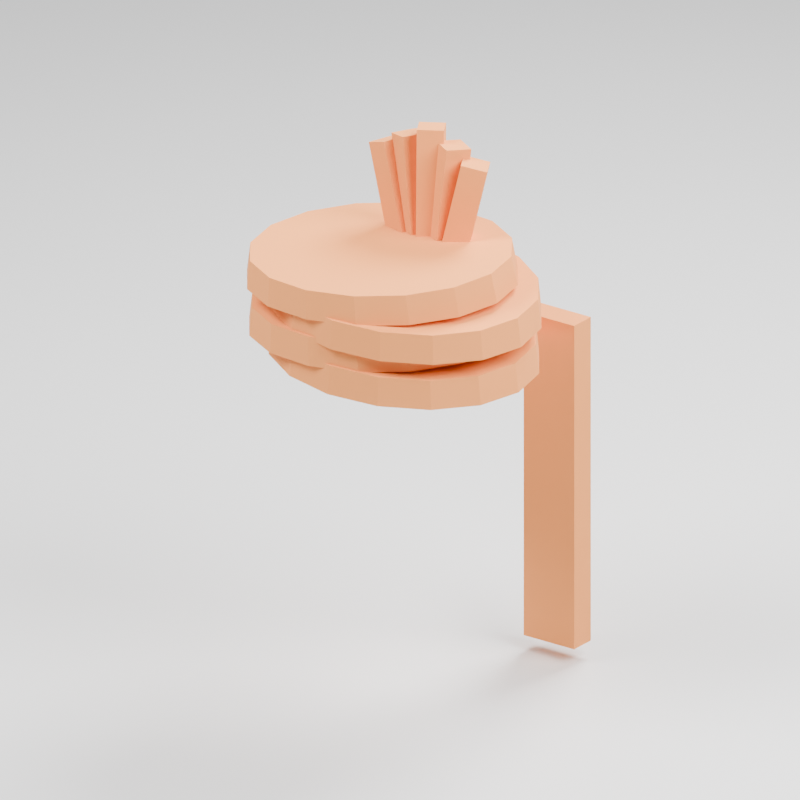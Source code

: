 # Source: model.blend  (saved by Blender 5.3.31; exported with 4.5.12 LTS)
import bpy
from mathutils import Matrix  # noqa: F401  (used for matrix-valued properties, if any)

bpy.ops.wm.read_factory_settings(use_empty=True)
scene = bpy.context.scene
scene.name = 'Scene'

# ---- materials (node trees are filled in below, after node groups)
mat_pheta = bpy.data.materials.new('pheta')
mat_pheta.diffuse_color = (0.88, 0.31, 0.08, 1.0)
mat_presentation_ground = bpy.data.materials.new('presentation_ground')
mat_presentation_ground.diffuse_color = (0.16, 0.18, 0.2, 1.0)

# ---- material node trees
mat_pheta.use_nodes = True; mat_pheta.node_tree.nodes.clear()
_N = mat_pheta.node_tree.nodes; _L = mat_pheta.node_tree.links
n0 = _N.new('ShaderNodeBsdfPrincipled'); n0.name = 'Principled BSDF'; n0.location = (-200, 100)
n0.inputs[0].default_value = (0.88, 0.31, 0.08, 1.0)
n0.inputs[2].default_value = 0.85
n0.inputs[10].default_value = 0.005
n1 = _N.new('ShaderNodeOutputMaterial'); n1.name = 'Material Output'; n1.location = (200, 100)
_L.new(n0.outputs[0], n1.inputs[0])
n1.is_active_output = True
mat_presentation_ground.use_nodes = True; mat_presentation_ground.node_tree.nodes.clear()
_N = mat_presentation_ground.node_tree.nodes; _L = mat_presentation_ground.node_tree.links
n0 = _N.new('ShaderNodeBsdfPrincipled'); n0.name = 'Principled BSDF'; n0.location = (-200, 100)
n0.inputs[10].default_value = 0.005
n1 = _N.new('ShaderNodeOutputMaterial'); n1.name = 'Material Output'; n1.location = (200, 100)
_L.new(n0.outputs[0], n1.inputs[0])
n1.is_active_output = True

# ---- world
world_review_studio = bpy.data.worlds.new('Review studio'); scene.world = world_review_studio
world_review_studio.use_nodes = True; world_review_studio.node_tree.nodes.clear()
_N = world_review_studio.node_tree.nodes; _L = world_review_studio.node_tree.links
n0 = _N.new('ShaderNodeBackground'); n0.name = 'Background'; n0.location = (-200, 100)
n0.inputs[0].default_value = (0.15, 0.18, 0.22, 1.0)
n0.inputs[1].default_value = 0.35
n1 = _N.new('ShaderNodeOutputWorld'); n1.name = 'World Output'; n1.location = (200, 100)
_L.new(n0.outputs[0], n1.inputs[0])
n1.is_active_output = True

# ---- cameras
cam_camera = bpy.data.cameras.new('Camera')
cam_camera.type = 'ORTHO'
cam_camera.ortho_scale = 0.705

# ---- lights
light_area = bpy.data.lights.new('Area', 'AREA')
light_area.energy = 236.4
light_area.shape = 'DISK'
light_area.size = 1.0
light_area.size_y = 1.0
light_area_001 = bpy.data.lights.new('Area.001', 'AREA')
light_area_001.energy = 153.7
light_area_001.shape = 'DISK'
light_area_001.size = 1.0
light_area_001.size_y = 1.0
light_area_002 = bpy.data.lights.new('Area.002', 'AREA')
light_area_002.energy = 200.9
light_area_002.shape = 'DISK'
light_area_002.size = 0.75
light_area_002.size_y = 1.0

# ---- meshes
me_pheta_fold_00 = bpy.data.meshes.new('pheta_fold_00')
me_pheta_fold_00.from_pydata([(0.125, 0.0, 0.18), (0.1155, 0.04401, 0.18), (0.08839, 0.08132, 0.18), (0.04784, 0.1062, 0.18), (7.654e-18, 0.115, 0.18), (-0.04784, 0.1062, 0.18), (-0.08839, 0.08132, 0.18), (-0.1155, 0.04401, 0.18), (-0.125, 1.408e-17, 0.18), (-0.1155, -0.04401, 0.18), (-0.08839, -0.08132, 0.18), (-0.04784, -0.1062, 0.18), (-2.296e-17, -0.115, 0.18), (0.04784, -0.1062, 0.18), (0.08839, -0.08132, 0.18), (0.1155, -0.04401, 0.18), (0.12, 0.0, 0.207), (0.1109, 0.04324, 0.207), (0.08485, 0.0799, 0.207), (0.04592, 0.1044, 0.207), (7.348e-18, 0.113, 0.207), (-0.04592, 0.1044, 0.207), (-0.08485, 0.0799, 0.207), (-0.1109, 0.04324, 0.207), (-0.12, 1.384e-17, 0.207), (-0.1109, -0.04324, 0.207), (-0.08485, -0.0799, 0.207), (-0.04592, -0.1044, 0.207), (-2.204e-17, -0.113, 0.207), (0.04592, -0.1044, 0.207), (0.08485, -0.0799, 0.207), (0.1109, -0.04324, 0.207)], [], [(0, 1, 17, 16), (1, 2, 18, 17), (2, 3, 19, 18), (3, 4, 20, 19), (4, 5, 21, 20), (5, 6, 22, 21), (6, 7, 23, 22), (7, 8, 24, 23), (8, 9, 25, 24), (9, 10, 26, 25), (10, 11, 27, 26), (11, 12, 28, 27), (12, 13, 29, 28), (13, 14, 30, 29), (14, 15, 31, 30), (15, 0, 16, 31), (15, 14, 13, 12, 11, 10, 9, 8, 7, 6, 5, 4, 3, 2, 1, 0), (16, 17, 18, 19, 20, 21, 22, 23, 24, 25, 26, 27, 28, 29, 30, 31)])
me_pheta_fold_00.materials.append(mat_pheta)
me_pheta_fold_00.update()
me_pheta_fold_01 = bpy.data.meshes.new('pheta_fold_01')
me_pheta_fold_01.from_pydata([(0.125, 0.0, 0.202), (0.1155, 0.04401, 0.202), (0.08839, 0.08132, 0.202), (0.04784, 0.1062, 0.202), (7.654e-18, 0.115, 0.202), (-0.04784, 0.1062, 0.202), (-0.08839, 0.08132, 0.202), (-0.1155, 0.04401, 0.202), (-0.125, 1.408e-17, 0.202), (-0.1155, -0.04401, 0.202), (-0.08839, -0.08132, 0.202), (-0.04784, -0.1062, 0.202), (-2.296e-17, -0.115, 0.202), (0.04784, -0.1062, 0.202), (0.08839, -0.08132, 0.202), (0.1155, -0.04401, 0.202), (0.12, 0.0, 0.229), (0.1109, 0.04324, 0.229), (0.08485, 0.0799, 0.229), (0.04592, 0.1044, 0.229), (7.348e-18, 0.113, 0.229), (-0.04592, 0.1044, 0.229), (-0.08485, 0.0799, 0.229), (-0.1109, 0.04324, 0.229), (-0.12, 1.384e-17, 0.229), (-0.1109, -0.04324, 0.229), (-0.08485, -0.0799, 0.229), (-0.04592, -0.1044, 0.229), (-2.204e-17, -0.113, 0.229), (0.04592, -0.1044, 0.229), (0.08485, -0.0799, 0.229), (0.1109, -0.04324, 0.229)], [], [(0, 1, 17, 16), (1, 2, 18, 17), (2, 3, 19, 18), (3, 4, 20, 19), (4, 5, 21, 20), (5, 6, 22, 21), (6, 7, 23, 22), (7, 8, 24, 23), (8, 9, 25, 24), (9, 10, 26, 25), (10, 11, 27, 26), (11, 12, 28, 27), (12, 13, 29, 28), (13, 14, 30, 29), (14, 15, 31, 30), (15, 0, 16, 31), (15, 14, 13, 12, 11, 10, 9, 8, 7, 6, 5, 4, 3, 2, 1, 0), (16, 17, 18, 19, 20, 21, 22, 23, 24, 25, 26, 27, 28, 29, 30, 31)])
me_pheta_fold_01.materials.append(mat_pheta)
me_pheta_fold_01.update()
me_pheta_fold_02 = bpy.data.meshes.new('pheta_fold_02')
me_pheta_fold_02.from_pydata([(0.125, 0.0, 0.224), (0.1155, 0.04401, 0.224), (0.08839, 0.08132, 0.224), (0.04784, 0.1062, 0.224), (7.654e-18, 0.115, 0.224), (-0.04784, 0.1062, 0.224), (-0.08839, 0.08132, 0.224), (-0.1155, 0.04401, 0.224), (-0.125, 1.408e-17, 0.224), (-0.1155, -0.04401, 0.224), (-0.08839, -0.08132, 0.224), (-0.04784, -0.1062, 0.224), (-2.296e-17, -0.115, 0.224), (0.04784, -0.1062, 0.224), (0.08839, -0.08132, 0.224), (0.1155, -0.04401, 0.224), (0.12, 0.0, 0.251), (0.1109, 0.04324, 0.251), (0.08485, 0.0799, 0.251), (0.04592, 0.1044, 0.251), (7.348e-18, 0.113, 0.251), (-0.04592, 0.1044, 0.251), (-0.08485, 0.0799, 0.251), (-0.1109, 0.04324, 0.251), (-0.12, 1.384e-17, 0.251), (-0.1109, -0.04324, 0.251), (-0.08485, -0.0799, 0.251), (-0.04592, -0.1044, 0.251), (-2.204e-17, -0.113, 0.251), (0.04592, -0.1044, 0.251), (0.08485, -0.0799, 0.251), (0.1109, -0.04324, 0.251)], [], [(0, 1, 17, 16), (1, 2, 18, 17), (2, 3, 19, 18), (3, 4, 20, 19), (4, 5, 21, 20), (5, 6, 22, 21), (6, 7, 23, 22), (7, 8, 24, 23), (8, 9, 25, 24), (9, 10, 26, 25), (10, 11, 27, 26), (11, 12, 28, 27), (12, 13, 29, 28), (13, 14, 30, 29), (14, 15, 31, 30), (15, 0, 16, 31), (15, 14, 13, 12, 11, 10, 9, 8, 7, 6, 5, 4, 3, 2, 1, 0), (16, 17, 18, 19, 20, 21, 22, 23, 24, 25, 26, 27, 28, 29, 30, 31)])
me_pheta_fold_02.materials.append(mat_pheta)
me_pheta_fold_02.update()
me_pheta_fold_03 = bpy.data.meshes.new('pheta_fold_03')
me_pheta_fold_03.from_pydata([(0.125, 0.0, 0.246), (0.1155, 0.04401, 0.246), (0.08839, 0.08132, 0.246), (0.04784, 0.1062, 0.246), (7.654e-18, 0.115, 0.246), (-0.04784, 0.1062, 0.246), (-0.08839, 0.08132, 0.246), (-0.1155, 0.04401, 0.246), (-0.125, 1.408e-17, 0.246), (-0.1155, -0.04401, 0.246), (-0.08839, -0.08132, 0.246), (-0.04784, -0.1062, 0.246), (-2.296e-17, -0.115, 0.246), (0.04784, -0.1062, 0.246), (0.08839, -0.08132, 0.246), (0.1155, -0.04401, 0.246), (0.12, 0.0, 0.273), (0.1109, 0.04324, 0.273), (0.08485, 0.0799, 0.273), (0.04592, 0.1044, 0.273), (7.348e-18, 0.113, 0.273), (-0.04592, 0.1044, 0.273), (-0.08485, 0.0799, 0.273), (-0.1109, 0.04324, 0.273), (-0.12, 1.384e-17, 0.273), (-0.1109, -0.04324, 0.273), (-0.08485, -0.0799, 0.273), (-0.04592, -0.1044, 0.273), (-2.204e-17, -0.113, 0.273), (0.04592, -0.1044, 0.273), (0.08485, -0.0799, 0.273), (0.1109, -0.04324, 0.273)], [], [(0, 1, 17, 16), (1, 2, 18, 17), (2, 3, 19, 18), (3, 4, 20, 19), (4, 5, 21, 20), (5, 6, 22, 21), (6, 7, 23, 22), (7, 8, 24, 23), (8, 9, 25, 24), (9, 10, 26, 25), (10, 11, 27, 26), (11, 12, 28, 27), (12, 13, 29, 28), (13, 14, 30, 29), (14, 15, 31, 30), (15, 0, 16, 31), (15, 14, 13, 12, 11, 10, 9, 8, 7, 6, 5, 4, 3, 2, 1, 0), (16, 17, 18, 19, 20, 21, 22, 23, 24, 25, 26, 27, 28, 29, 30, 31)])
me_pheta_fold_03.materials.append(mat_pheta)
me_pheta_fold_03.update()
me_cube = bpy.data.meshes.new('Cube')
me_cube.from_pydata([(-0.012, -0.012, -0.04817), (-0.012, -0.012, 0.04817), (-0.012, 0.012, -0.04817), (-0.012, 0.012, 0.04817), (0.012, -0.012, -0.04817), (0.012, -0.012, 0.04817), (0.012, 0.012, -0.04817), (0.012, 0.012, 0.04817)], [], [(0, 1, 3, 2), (2, 3, 7, 6), (6, 7, 5, 4), (4, 5, 1, 0), (2, 6, 4, 0), (7, 3, 1, 5)])
_uv = me_cube.uv_layers.new(name='UVMap')
_uv.uv.foreach_set('vector', [0.375, 0.0, 0.625, 0.0, 0.625, 0.25, 0.375, 0.25, 0.375, 0.25, 0.625, 0.25, 0.625, 0.5, 0.375, 0.5, 0.375, 0.5, 0.625, 0.5, 0.625, 0.75, 0.375, 0.75, 0.375, 0.75, 0.625, 0.75, 0.625, 1.0, 0.375, 1.0, 0.125, 0.5, 0.375, 0.5, 0.375, 0.75, 0.125, 0.75, 0.625, 0.5, 0.875, 0.5, 0.875, 0.75, 0.625, 0.75])
me_cube.materials.append(mat_pheta)
me_cube.update()
me_cube_001 = bpy.data.meshes.new('Cube.001')
me_cube_001.from_pydata([(-0.012, -0.012, -0.05252), (-0.012, -0.012, 0.05252), (-0.012, 0.012, -0.05252), (-0.012, 0.012, 0.05252), (0.012, -0.012, -0.05252), (0.012, -0.012, 0.05252), (0.012, 0.012, -0.05252), (0.012, 0.012, 0.05252)], [], [(0, 1, 3, 2), (2, 3, 7, 6), (6, 7, 5, 4), (4, 5, 1, 0), (2, 6, 4, 0), (7, 3, 1, 5)])
_uv = me_cube_001.uv_layers.new(name='UVMap')
_uv.uv.foreach_set('vector', [0.375, 0.0, 0.625, 0.0, 0.625, 0.25, 0.375, 0.25, 0.375, 0.25, 0.625, 0.25, 0.625, 0.5, 0.375, 0.5, 0.375, 0.5, 0.625, 0.5, 0.625, 0.75, 0.375, 0.75, 0.375, 0.75, 0.625, 0.75, 0.625, 1.0, 0.375, 1.0, 0.125, 0.5, 0.375, 0.5, 0.375, 0.75, 0.125, 0.75, 0.625, 0.5, 0.875, 0.5, 0.875, 0.75, 0.625, 0.75])
me_cube_001.materials.append(mat_pheta)
me_cube_001.update()
me_cube_002 = bpy.data.meshes.new('Cube.002')
me_cube_002.from_pydata([(-0.012, -0.012, -0.05779), (-0.012, -0.012, 0.05779), (-0.012, 0.012, -0.05779), (-0.012, 0.012, 0.05779), (0.012, -0.012, -0.05779), (0.012, -0.012, 0.05779), (0.012, 0.012, -0.05779), (0.012, 0.012, 0.05779)], [], [(0, 1, 3, 2), (2, 3, 7, 6), (6, 7, 5, 4), (4, 5, 1, 0), (2, 6, 4, 0), (7, 3, 1, 5)])
_uv = me_cube_002.uv_layers.new(name='UVMap')
_uv.uv.foreach_set('vector', [0.375, 0.0, 0.625, 0.0, 0.625, 0.25, 0.375, 0.25, 0.375, 0.25, 0.625, 0.25, 0.625, 0.5, 0.375, 0.5, 0.375, 0.5, 0.625, 0.5, 0.625, 0.75, 0.375, 0.75, 0.375, 0.75, 0.625, 0.75, 0.625, 1.0, 0.375, 1.0, 0.125, 0.5, 0.375, 0.5, 0.375, 0.75, 0.125, 0.75, 0.625, 0.5, 0.875, 0.5, 0.875, 0.75, 0.625, 0.75])
me_cube_002.materials.append(mat_pheta)
me_cube_002.update()
me_cube_003 = bpy.data.meshes.new('Cube.003')
me_cube_003.from_pydata([(-0.012, -0.012, -0.05183), (-0.012, -0.012, 0.05183), (-0.012, 0.012, -0.05183), (-0.012, 0.012, 0.05183), (0.012, -0.012, -0.05183), (0.012, -0.012, 0.05183), (0.012, 0.012, -0.05183), (0.012, 0.012, 0.05183)], [], [(0, 1, 3, 2), (2, 3, 7, 6), (6, 7, 5, 4), (4, 5, 1, 0), (2, 6, 4, 0), (7, 3, 1, 5)])
_uv = me_cube_003.uv_layers.new(name='UVMap')
_uv.uv.foreach_set('vector', [0.375, 0.0, 0.625, 0.0, 0.625, 0.25, 0.375, 0.25, 0.375, 0.25, 0.625, 0.25, 0.625, 0.5, 0.375, 0.5, 0.375, 0.5, 0.625, 0.5, 0.625, 0.75, 0.375, 0.75, 0.375, 0.75, 0.625, 0.75, 0.625, 1.0, 0.375, 1.0, 0.125, 0.5, 0.375, 0.5, 0.375, 0.75, 0.125, 0.75, 0.625, 0.5, 0.875, 0.5, 0.875, 0.75, 0.625, 0.75])
me_cube_003.materials.append(mat_pheta)
me_cube_003.update()
me_cube_004 = bpy.data.meshes.new('Cube.004')
me_cube_004.from_pydata([(-0.012, -0.012, -0.04665), (-0.012, -0.012, 0.04665), (-0.012, 0.012, -0.04665), (-0.012, 0.012, 0.04665), (0.012, -0.012, -0.04665), (0.012, -0.012, 0.04665), (0.012, 0.012, -0.04665), (0.012, 0.012, 0.04665)], [], [(0, 1, 3, 2), (2, 3, 7, 6), (6, 7, 5, 4), (4, 5, 1, 0), (2, 6, 4, 0), (7, 3, 1, 5)])
_uv = me_cube_004.uv_layers.new(name='UVMap')
_uv.uv.foreach_set('vector', [0.375, 0.0, 0.625, 0.0, 0.625, 0.25, 0.375, 0.25, 0.375, 0.25, 0.625, 0.25, 0.625, 0.5, 0.375, 0.5, 0.375, 0.5, 0.625, 0.5, 0.625, 0.75, 0.375, 0.75, 0.375, 0.75, 0.625, 0.75, 0.625, 1.0, 0.375, 1.0, 0.125, 0.5, 0.375, 0.5, 0.375, 0.75, 0.125, 0.75, 0.625, 0.5, 0.875, 0.5, 0.875, 0.75, 0.625, 0.75])
me_cube_004.materials.append(mat_pheta)
me_cube_004.update()
me_cube_005 = bpy.data.meshes.new('Cube.005')
me_cube_005.from_pydata([(-0.0275, -0.0125, -0.155), (-0.0275, -0.0125, 0.155), (-0.0275, 0.0125, -0.155), (-0.0275, 0.0125, 0.155), (0.0275, -0.0125, -0.155), (0.0275, -0.0125, 0.155), (0.0275, 0.0125, -0.155), (0.0275, 0.0125, 0.155)], [], [(0, 1, 3, 2), (2, 3, 7, 6), (6, 7, 5, 4), (4, 5, 1, 0), (2, 6, 4, 0), (7, 3, 1, 5)])
_uv = me_cube_005.uv_layers.new(name='UVMap')
_uv.uv.foreach_set('vector', [0.375, 0.0, 0.625, 0.0, 0.625, 0.25, 0.375, 0.25, 0.375, 0.25, 0.625, 0.25, 0.625, 0.5, 0.375, 0.5, 0.375, 0.5, 0.625, 0.5, 0.625, 0.75, 0.375, 0.75, 0.375, 0.75, 0.625, 0.75, 0.625, 1.0, 0.375, 1.0, 0.125, 0.5, 0.375, 0.5, 0.375, 0.75, 0.125, 0.75, 0.625, 0.5, 0.875, 0.5, 0.875, 0.75, 0.625, 0.75])
me_cube_005.materials.append(mat_pheta)
me_cube_005.update()
me_plane = bpy.data.meshes.new('Plane')
me_plane.from_pydata([(-2.0, -2.0, 0.0), (2.0, -2.0, 0.0), (-2.0, 2.0, 0.0), (2.0, 2.0, 0.0)], [], [(0, 1, 3, 2)])
_uv = me_plane.uv_layers.new(name='UVMap')
_uv.uv.foreach_set('vector', [0.0, 0.0, 1.0, 0.0, 1.0, 1.0, 0.0, 1.0])
me_plane.materials.append(mat_presentation_ground)
me_plane.update()

# ---- objects
ob_pheta_fold_00 = bpy.data.objects.new('pheta_fold_00', me_pheta_fold_00)
ob_pheta_fold_01 = bpy.data.objects.new('pheta_fold_01', me_pheta_fold_01)
ob_pheta_fold_02 = bpy.data.objects.new('pheta_fold_02', me_pheta_fold_02)
ob_pheta_fold_03 = bpy.data.objects.new('pheta_fold_03', me_pheta_fold_03)
ob_pheta_fan_00 = bpy.data.objects.new('pheta_fan_00', me_cube)
ob_pheta_fan_01 = bpy.data.objects.new('pheta_fan_01', me_cube_001)
ob_pheta_fan_02 = bpy.data.objects.new('pheta_fan_02', me_cube_002)
ob_pheta_fan_03 = bpy.data.objects.new('pheta_fan_03', me_cube_003)
ob_pheta_fan_04 = bpy.data.objects.new('pheta_fan_04', me_cube_004)
ob_pheta_tail_study = bpy.data.objects.new('pheta_tail_study', me_cube_005)
ob_camera = bpy.data.objects.new('Camera', cam_camera)
ob_presentation_ground_not_exported = bpy.data.objects.new('PRESENTATION_GROUND_NOT_EXPORTED', me_plane)
ob_presentation_key = bpy.data.objects.new('PRESENTATION_key', light_area)
ob_presentation_fill = bpy.data.objects.new('PRESENTATION_fill', light_area_001)
ob_presentation_rim = bpy.data.objects.new('PRESENTATION_rim', light_area_002)

# ---- transforms, parenting, visibility, modifiers, constraints
ob_pheta_fold_00.location = (0.0, 0.0, 0.0)
ob_pheta_fold_00.rotation_euler = (0.0, 0.055, 0.0)
ob_pheta_fold_01.location = (0.0, 0.0, 0.0)
ob_pheta_fold_01.rotation_euler = (0.0, -0.055, 0.0)
ob_pheta_fold_02.location = (0.0, 0.0, 0.0)
ob_pheta_fold_02.rotation_euler = (0.0, 0.055, 0.0)
ob_pheta_fold_03.location = (0.0, 0.0, 0.0)
ob_pheta_fold_03.rotation_euler = (0.0, -0.055, 0.0)
ob_pheta_fan_00.location = (-0.04, 0.06, 0.3005)
ob_pheta_fan_00.rotation_mode = 'QUATERNION'
ob_pheta_fan_00.rotation_quaternion = (0.5766, 0.09732, -0.135, -0.7999)
ob_pheta_fan_01.location = (-0.022, 0.06, 0.3065)
ob_pheta_fan_01.rotation_mode = 'QUATERNION'
ob_pheta_fan_01.rotation_quaternion = (0.5047, 0.04995, -0.08489, -0.8577)
ob_pheta_fan_02.location = (-0.004, 0.06, 0.3125)
ob_pheta_fan_02.rotation_mode = 'QUATERNION'
ob_pheta_fan_02.rotation_quaternion = (0.2666, 0.01348, -0.04868, -0.9625)
ob_pheta_fan_03.location = (0.014, 0.06, 0.3065)
ob_pheta_fan_03.rotation_mode = 'QUATERNION'
ob_pheta_fan_03.rotation_quaternion = (0.2665, 0.01504, 0.0543, 0.9622)
ob_pheta_fan_04.location = (0.032, 0.06, 0.3005)
ob_pheta_fan_04.rotation_mode = 'QUATERNION'
ob_pheta_fan_04.rotation_quaternion = (0.504, 0.05631, 0.0957, 0.8565)
ob_pheta_tail_study.location = (0.09, 0.12, 0.04)
ob_camera.location = (0.6315, -0.8664, 0.59)
ob_camera.rotation_euler = (1.167, -5.475e-08, 0.6255)
ob_presentation_ground_not_exported.location = (-0.0006047, 0.00875, -0.13)
ob_presentation_key.location = (-0.7506, -0.9912, 1.628)
ob_presentation_key.rotation_euler = (0.6947, -4.874e-08, -0.6435)
ob_presentation_fill.location = (0.9994, 0.00875, 1.128)
ob_presentation_fill.rotation_euler = (0.7854, 3.894e-08, 1.571)
ob_presentation_rim.location = (-0.0006047, 1.009, 1.378)
ob_presentation_rim.rotation_euler = (0.6747, 5.461e-08, 3.142)

# ---- collection membership
scene.collection.objects.link(ob_pheta_fold_00)
scene.collection.objects.link(ob_pheta_fold_01)
scene.collection.objects.link(ob_pheta_fold_02)
scene.collection.objects.link(ob_pheta_fold_03)
scene.collection.objects.link(ob_pheta_fan_00)
scene.collection.objects.link(ob_pheta_fan_01)
scene.collection.objects.link(ob_pheta_fan_02)
scene.collection.objects.link(ob_pheta_fan_03)
scene.collection.objects.link(ob_pheta_fan_04)
scene.collection.objects.link(ob_pheta_tail_study)
scene.collection.objects.link(ob_camera)
scene.collection.objects.link(ob_presentation_ground_not_exported)
scene.collection.objects.link(ob_presentation_key)
scene.collection.objects.link(ob_presentation_fill)
scene.collection.objects.link(ob_presentation_rim)

# ---- scene / render settings (as saved in the file)
scene.camera = ob_camera
scene.frame_start = 1; scene.frame_end = 250; scene.frame_set(1)
scene.render.engine = 'CYCLES'
scene.render.resolution_x = 640
scene.render.resolution_y = 640
scene.render.bake_bias = 0.0
scene.render.bake_samples = 0
scene.render.compositor_device = 'GPU'
scene.cycles.samples = 16
scene.eevee.use_volume_custom_range = False
scene.eevee.fast_gi_thickness_near = 0.1
scene.eevee.fast_gi_thickness_far = 0.0
scene.eevee.ray_tracing_options.screen_trace_thickness = 0.1
scene.view_settings.exposure = -2.0
bpy.context.view_layer.update()
